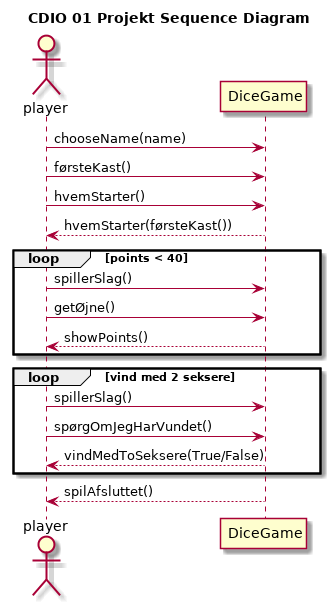

The diagram above was rendered by PlantUML. Its source (embedded in the PNG):
@startuml
title CDIO 01 Projekt Sequence Diagram
actor player as p

p -> DiceGame : chooseName(name)
p -> DiceGame : førsteKast()
p -> DiceGame : hvemStarter()
p <-- DiceGame : hvemStarter(førsteKast())
loop points < 40
	p -> DiceGame : spillerSlag()
	p -> DiceGame : getØjne()
	p <-- DiceGame : showPoints()
end
loop vind med 2 seksere
	p -> DiceGame : spillerSlag()
	p -> DiceGame : spørgOmJegHarVundet()
	p <-- DiceGame : vindMedToSeksere(True/False)
end
p <-- DiceGame : spilAfsluttet()
@enduml